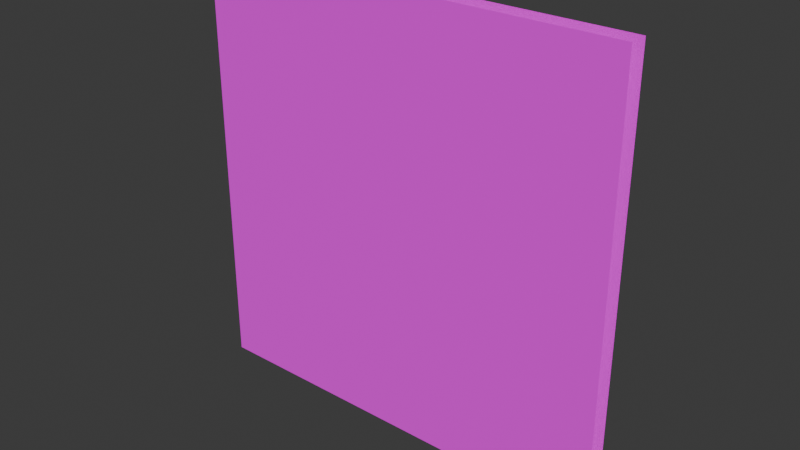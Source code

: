 # Source: power_small.blend  (saved by Blender 4.5.90; exported with 4.5.12 LTS)
import bpy
from mathutils import Matrix  # noqa: F401  (used for matrix-valued properties, if any)

bpy.ops.wm.read_factory_settings(use_empty=True)
scene = bpy.context.scene
scene.name = 'Scene'

# ---- collections
col_collection = bpy.data.collections.new('Collection'); scene.collection.children.link(col_collection)

# ---- images (referenced by path relative to the original .blend; pixels are not part of the script)
import os
ASSET_DIR = os.environ.get("B2B_ASSET_DIR", "")  # directory of the original .blend (textures are referenced by path, not embedded)
HERE = os.path.dirname(os.path.abspath(__file__))  # packed textures are extracted next to this script under _unpacked/

def load_image(name, relpath, width, height, colorspace="sRGB"):
    """Load a texture the original file referenced (path relative to the .blend, or extracted next to this script)."""
    p = next((c for c in (os.path.join(HERE, relpath), os.path.join(ASSET_DIR, relpath)) if relpath and os.path.exists(c)), "")
    if p:
        img = bpy.data.images.load(p, check_existing=True)
        img.name = name
    else:  # same state as the original file: an image datablock whose file is absent (Cycles renders it pink)
        img = bpy.data.images.new(name, width, height)
        img.source = "FILE"
        img.filepath = "//" + (relpath or name)
    img.colorspace_settings.name = colorspace
    return img
img_surface_png = load_image('surface.png', 'surface.png', 1024, 1024, 'sRGB')

# ---- materials (node trees are filled in below, after node groups)
mat_edge = bpy.data.materials.new('Edge')
mat_edge.diffuse_color = (0.65, 0.025, 0.025, 1.0)
mat_original_surface = bpy.data.materials.new('Original surface')
mat_original_surface.use_backface_culling = True

# ---- material node trees
mat_original_surface.use_nodes = True; mat_original_surface.node_tree.nodes.clear()
_N = mat_original_surface.node_tree.nodes; _L = mat_original_surface.node_tree.links
n0 = _N.new('ShaderNodeBsdfPrincipled'); n0.name = 'Principled BSDF'; n0.location = (-200, 100)
n0.inputs[2].default_value = 1.0
n1 = _N.new('ShaderNodeOutputMaterial'); n1.name = 'Material Output'; n1.location = (200, 100)
n2 = _N.new('ShaderNodeTexImage'); n2.name = 'Image Texture'; n2.location = (0, 0)
n2.image = img_surface_png
_L.new(n0.outputs[0], n1.inputs[0])
_L.new(n2.outputs[0], n0.inputs[0])
_L.new(n2.outputs[1], n0.inputs[4])
n1.is_active_output = True

# ---- world
world_world = bpy.data.worlds.new('World'); scene.world = world_world
world_world.use_nodes = True; world_world.node_tree.nodes.clear()
_N = world_world.node_tree.nodes; _L = world_world.node_tree.links
n0 = _N.new('ShaderNodeOutputWorld'); n0.name = 'World Output'; n0.location = (200, 100)
n1 = _N.new('ShaderNodeBackground'); n1.name = 'Background'; n1.location = (-200, 100)
n1.inputs[0].default_value = (0.05088, 0.05088, 0.05088, 1.0)
_L.new(n1.outputs[0], n0.inputs[0])
n0.is_active_output = True
world_world.color = (0.05088, 0.05088, 0.05088)
world_world.sun_shadow_jitter_overblur = 0.0

# ---- meshes
me_closed_plate = bpy.data.meshes.new('closed plate')
me_closed_plate.from_pydata([(-0.4904, 0.02, -0.4035), (-0.4804, 0.03, -0.4093), (-0.4833, 0.02, -0.4205), (-0.4035, 0.02, -0.4904), (-0.4205, 0.02, -0.4833), (-0.4093, 0.03, -0.4804), (0.4205, 0.02, -0.4833), (0.4035, 0.02, -0.4904), (0.4093, 0.03, -0.4804), (0.4904, 0.02, -0.4035), (0.4833, 0.02, -0.4205), (0.4804, 0.03, -0.4093), (0.4833, 0.02, 0.4205), (0.4904, 0.02, 0.4035), (0.4804, 0.03, 0.4093), (0.4035, 0.02, 0.4904), (0.4205, 0.02, 0.4833), (0.4093, 0.03, 0.4804), (-0.4205, 0.02, 0.4833), (-0.4035, 0.02, 0.4904), (-0.4093, 0.03, 0.4804), (-0.4904, 0.02, 0.4035), (-0.4833, 0.02, 0.4205), (-0.4804, 0.03, 0.4093), (-0.4904, -0.02, -0.4035), (-0.4833, -0.02, -0.4205), (-0.4804, -0.03, -0.4093), (-0.4205, -0.02, -0.4833), (-0.4035, -0.02, -0.4904), (-0.4093, -0.03, -0.4804), (0.4035, -0.02, -0.4904), (0.4205, -0.02, -0.4833), (0.4093, -0.03, -0.4804), (0.4833, -0.02, -0.4205), (0.4904, -0.02, -0.4035), (0.4804, -0.03, -0.4093), (0.4904, -0.02, 0.4035), (0.4833, -0.02, 0.4205), (0.4804, -0.03, 0.4093), (0.4205, -0.02, 0.4833), (0.4035, -0.02, 0.4904), (0.4093, -0.03, 0.4804), (-0.4035, -0.02, 0.4904), (-0.4205, -0.02, 0.4833), (-0.4093, -0.03, 0.4804), (-0.4904, -0.02, 0.4035), (-0.4804, -0.03, 0.4093), (-0.4833, -0.02, 0.4205)], [], [(0, 1, 2), (3, 4, 5), (6, 7, 8), (9, 10, 11), (12, 13, 14), (15, 16, 17), (18, 19, 20), (21, 22, 23), (24, 25, 26), (27, 28, 29), (30, 31, 32), (33, 34, 35), (36, 37, 38), (39, 40, 41), (42, 43, 44), (45, 46, 47), (0, 21, 23, 1), (20, 23, 22, 18), (17, 20, 19, 15), (14, 17, 16, 12), (11, 14, 13, 9), (8, 11, 10, 6), (5, 8, 7, 3), (1, 5, 4, 2), (26, 46, 45, 24), (25, 27, 29, 26), (28, 30, 32, 29), (31, 33, 35, 32), (34, 36, 38, 35), (37, 39, 41, 38), (40, 42, 44, 41), (43, 47, 46, 44), (2, 25, 24, 0), (3, 28, 27, 4), (6, 31, 30, 7), (9, 34, 33, 10), (12, 37, 36, 13), (15, 40, 39, 16), (18, 43, 42, 19), (21, 45, 47, 22), (21, 0, 24, 45), (23, 20, 17, 14, 11, 8, 5, 1), (2, 4, 27, 25), (3, 7, 30, 28), (6, 10, 33, 31), (9, 13, 36, 34), (12, 16, 39, 37), (15, 19, 42, 40), (18, 22, 47, 43), (26, 29, 32, 35, 38, 41, 44, 46)])
me_closed_plate.materials.append(mat_edge)
me_closed_plate.update()
me_surface = bpy.data.meshes.new('surface')
me_surface.from_pydata([(-0.6923, -0.0305, -0.6923), (0.6923, -0.0305, -0.6923), (0.6923, -0.0305, 0.6923), (-0.6923, -0.0305, 0.6923)], [], [(0, 1, 2, 3)])
_uv = me_surface.uv_layers.new(name='UVMap')
_uv.uv.foreach_set('vector', [0.0, 0.0, 1.0, 0.0, 1.0, 1.0, 0.0, 1.0])
me_surface.materials.append(mat_original_surface)
me_surface.update()
me_surface_001 = bpy.data.meshes.new('surface.001')
me_surface_001.from_pydata([(0.6923, 0.0305, -0.6923), (-0.6923, 0.0305, -0.6923), (-0.6923, 0.0305, 0.6923), (0.6923, 0.0305, 0.6923)], [], [(0, 1, 2, 3)])
_uv = me_surface_001.uv_layers.new(name='UVMap')
_uv.uv.foreach_set('vector', [0.0, 0.0, 1.0, 0.0, 1.0, 1.0, 0.0, 1.0])
me_surface_001.materials.append(mat_original_surface)
me_surface_001.update()

# ---- objects
ob_body = bpy.data.objects.new('Body', me_closed_plate)
ob_front = bpy.data.objects.new('Front', me_surface)
ob_back = bpy.data.objects.new('Back', me_surface_001)

# ---- transforms, parenting, visibility, modifiers, constraints
ob_body.location = (0.0, 0.0, 0.0)
ob_front.location = (0.0, 0.0, 0.0)
ob_back.location = (0.0, 0.0, 0.0)

# ---- collection membership
col_collection.objects.link(ob_body)
col_collection.objects.link(ob_front)
col_collection.objects.link(ob_back)

# ---- scene / render settings (as saved in the file)
scene.frame_start = 1; scene.frame_end = 250; scene.frame_set(1)
scene.render.engine = 'BLENDER_EEVEE_NEXT'
bpy.context.view_layer.update()

# ---- added for rendering (the .blend has no active camera and no usable light): camera, sun
cam_auto = bpy.data.cameras.new('AutoCamera')
cam_auto.lens = 50.0
cam_auto.sensor_width = 36.0
cam_auto.clip_end = 1000.0
ob_auto_camera = bpy.data.objects.new('AutoCamera', cam_auto)
scene.collection.objects.link(ob_auto_camera)
ob_auto_camera.location = (1.8126, -2.17512, 1.45008)
ob_auto_camera.rotation_euler = (1.09748, -7.21219e-08, 0.694738)
scene.camera = ob_auto_camera
light_auto_sun = bpy.data.lights.new('AutoSun', 'SUN')
light_auto_sun.energy = 3.0
light_auto_sun.angle = 0.0523599
ob_auto_sun = bpy.data.objects.new('AutoSun', light_auto_sun)
scene.collection.objects.link(ob_auto_sun)
ob_auto_sun.rotation_euler = (0.872665, 0.174533, 0.523599)
bpy.context.view_layer.update()

